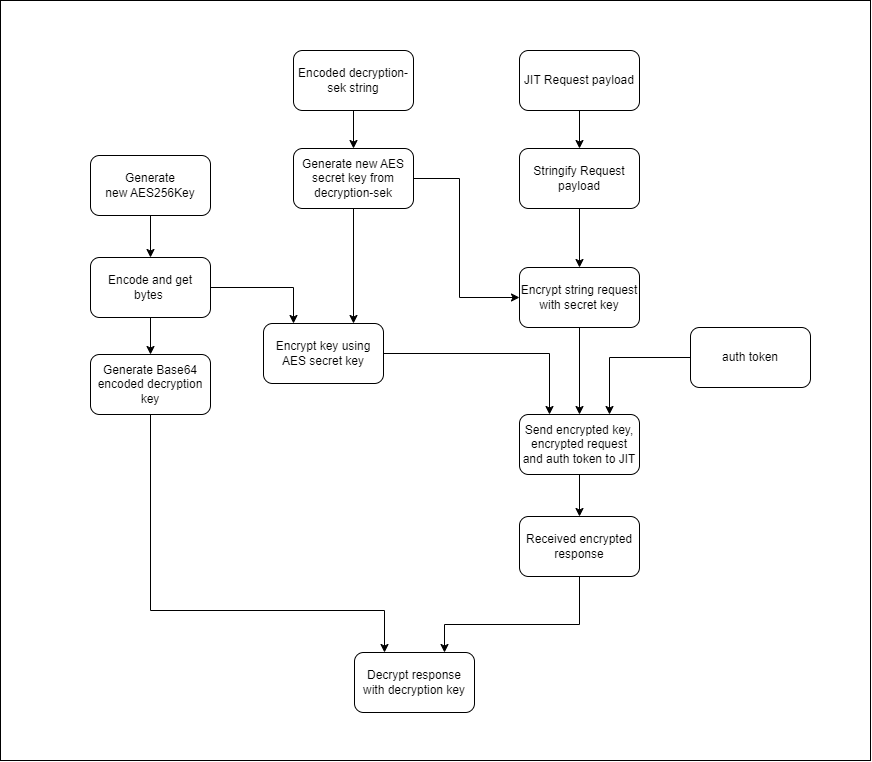

The diagram above was exported from draw.io. Its source (the exported page's mxGraphModel, read from the mxfile embedded in the PNG):
<mxGraphModel dx="2390" dy="1250" grid="1" gridSize="10" guides="1" tooltips="1" connect="1" arrows="1" fold="1" page="1" pageScale="1" pageWidth="2339" pageHeight="3300" math="0" shadow="0">
  <root>
    <mxCell id="0" />
    <mxCell id="1" parent="0" />
    <mxCell id="bcH_XRHZ8M-B8wPV3wxP-1" value="" style="rounded=0;whiteSpace=wrap;html=1;" vertex="1" parent="1">
      <mxGeometry x="890" y="570" width="870" height="760" as="geometry" />
    </mxCell>
    <mxCell id="42Of7z6JvST-hcsqvK5o-1" value="" style="edgeStyle=orthogonalEdgeStyle;rounded=0;orthogonalLoop=1;jettySize=auto;html=1;" edge="1" parent="1" source="42Of7z6JvST-hcsqvK5o-2" target="42Of7z6JvST-hcsqvK5o-4">
      <mxGeometry relative="1" as="geometry" />
    </mxCell>
    <mxCell id="42Of7z6JvST-hcsqvK5o-2" value="JIT Request payload" style="rounded=1;whiteSpace=wrap;html=1;" vertex="1" parent="1">
      <mxGeometry x="1409" y="620" width="120" height="60" as="geometry" />
    </mxCell>
    <mxCell id="42Of7z6JvST-hcsqvK5o-3" style="edgeStyle=orthogonalEdgeStyle;rounded=0;orthogonalLoop=1;jettySize=auto;html=1;entryX=0.5;entryY=0;entryDx=0;entryDy=0;" edge="1" parent="1" source="42Of7z6JvST-hcsqvK5o-4" target="42Of7z6JvST-hcsqvK5o-13">
      <mxGeometry relative="1" as="geometry">
        <mxPoint x="1322" y="816" as="targetPoint" />
        <Array as="points">
          <mxPoint x="1469" y="837" />
        </Array>
      </mxGeometry>
    </mxCell>
    <mxCell id="42Of7z6JvST-hcsqvK5o-4" value="Stringify Request payload" style="rounded=1;whiteSpace=wrap;html=1;" vertex="1" parent="1">
      <mxGeometry x="1409" y="718" width="120" height="60" as="geometry" />
    </mxCell>
    <mxCell id="42Of7z6JvST-hcsqvK5o-5" value="" style="edgeStyle=orthogonalEdgeStyle;rounded=0;orthogonalLoop=1;jettySize=auto;html=1;" edge="1" parent="1" source="42Of7z6JvST-hcsqvK5o-6" target="42Of7z6JvST-hcsqvK5o-9">
      <mxGeometry relative="1" as="geometry" />
    </mxCell>
    <mxCell id="42Of7z6JvST-hcsqvK5o-6" value="Encoded decryption-sek string" style="whiteSpace=wrap;html=1;rounded=1;" vertex="1" parent="1">
      <mxGeometry x="1183" y="620" width="120" height="60" as="geometry" />
    </mxCell>
    <mxCell id="42Of7z6JvST-hcsqvK5o-7" value="" style="edgeStyle=orthogonalEdgeStyle;rounded=0;orthogonalLoop=1;jettySize=auto;html=1;" edge="1" parent="1" source="42Of7z6JvST-hcsqvK5o-9" target="42Of7z6JvST-hcsqvK5o-13">
      <mxGeometry relative="1" as="geometry">
        <Array as="points">
          <mxPoint x="1349" y="748" />
        </Array>
      </mxGeometry>
    </mxCell>
    <mxCell id="42Of7z6JvST-hcsqvK5o-8" style="edgeStyle=orthogonalEdgeStyle;rounded=0;orthogonalLoop=1;jettySize=auto;html=1;entryX=0.75;entryY=0;entryDx=0;entryDy=0;" edge="1" parent="1" source="42Of7z6JvST-hcsqvK5o-9" target="42Of7z6JvST-hcsqvK5o-20">
      <mxGeometry relative="1" as="geometry" />
    </mxCell>
    <mxCell id="42Of7z6JvST-hcsqvK5o-9" value="Generate new AES secret key from decryption-sek" style="whiteSpace=wrap;html=1;rounded=1;" vertex="1" parent="1">
      <mxGeometry x="1183" y="718" width="120" height="60" as="geometry" />
    </mxCell>
    <mxCell id="42Of7z6JvST-hcsqvK5o-10" style="edgeStyle=orthogonalEdgeStyle;rounded=0;orthogonalLoop=1;jettySize=auto;html=1;entryX=0.75;entryY=0;entryDx=0;entryDy=0;" edge="1" parent="1" source="42Of7z6JvST-hcsqvK5o-11" target="42Of7z6JvST-hcsqvK5o-22">
      <mxGeometry relative="1" as="geometry" />
    </mxCell>
    <mxCell id="42Of7z6JvST-hcsqvK5o-11" value="auth token" style="whiteSpace=wrap;html=1;rounded=1;" vertex="1" parent="1">
      <mxGeometry x="1580" y="897" width="120" height="60" as="geometry" />
    </mxCell>
    <mxCell id="42Of7z6JvST-hcsqvK5o-12" value="" style="edgeStyle=orthogonalEdgeStyle;rounded=0;orthogonalLoop=1;jettySize=auto;html=1;" edge="1" parent="1" source="42Of7z6JvST-hcsqvK5o-13" target="42Of7z6JvST-hcsqvK5o-22">
      <mxGeometry relative="1" as="geometry" />
    </mxCell>
    <mxCell id="42Of7z6JvST-hcsqvK5o-13" value="Encrypt string request with secret key" style="whiteSpace=wrap;html=1;rounded=1;" vertex="1" parent="1">
      <mxGeometry x="1409" y="837" width="120" height="60" as="geometry" />
    </mxCell>
    <mxCell id="42Of7z6JvST-hcsqvK5o-14" value="" style="edgeStyle=orthogonalEdgeStyle;rounded=0;orthogonalLoop=1;jettySize=auto;html=1;" edge="1" parent="1" source="42Of7z6JvST-hcsqvK5o-15" target="42Of7z6JvST-hcsqvK5o-18">
      <mxGeometry relative="1" as="geometry" />
    </mxCell>
    <mxCell id="42Of7z6JvST-hcsqvK5o-15" value="Generate new&amp;nbsp;AES256Key" style="whiteSpace=wrap;html=1;rounded=1;" vertex="1" parent="1">
      <mxGeometry x="980" y="725" width="120" height="60" as="geometry" />
    </mxCell>
    <mxCell id="42Of7z6JvST-hcsqvK5o-16" value="" style="edgeStyle=orthogonalEdgeStyle;rounded=0;orthogonalLoop=1;jettySize=auto;html=1;entryX=0.25;entryY=0;entryDx=0;entryDy=0;" edge="1" parent="1" source="42Of7z6JvST-hcsqvK5o-18" target="42Of7z6JvST-hcsqvK5o-20">
      <mxGeometry relative="1" as="geometry" />
    </mxCell>
    <mxCell id="42Of7z6JvST-hcsqvK5o-17" value="" style="edgeStyle=orthogonalEdgeStyle;rounded=0;orthogonalLoop=1;jettySize=auto;html=1;" edge="1" parent="1" source="42Of7z6JvST-hcsqvK5o-18" target="42Of7z6JvST-hcsqvK5o-27">
      <mxGeometry relative="1" as="geometry" />
    </mxCell>
    <mxCell id="42Of7z6JvST-hcsqvK5o-18" value="Encode and get bytes&amp;nbsp;" style="whiteSpace=wrap;html=1;rounded=1;" vertex="1" parent="1">
      <mxGeometry x="980" y="827" width="120" height="60" as="geometry" />
    </mxCell>
    <mxCell id="42Of7z6JvST-hcsqvK5o-19" style="edgeStyle=orthogonalEdgeStyle;rounded=0;orthogonalLoop=1;jettySize=auto;html=1;entryX=0.25;entryY=0;entryDx=0;entryDy=0;" edge="1" parent="1" source="42Of7z6JvST-hcsqvK5o-20" target="42Of7z6JvST-hcsqvK5o-22">
      <mxGeometry relative="1" as="geometry" />
    </mxCell>
    <mxCell id="42Of7z6JvST-hcsqvK5o-20" value="Encrypt key using AES secret key" style="whiteSpace=wrap;html=1;rounded=1;" vertex="1" parent="1">
      <mxGeometry x="1153" y="893" width="120" height="60" as="geometry" />
    </mxCell>
    <mxCell id="42Of7z6JvST-hcsqvK5o-21" value="" style="edgeStyle=orthogonalEdgeStyle;rounded=0;orthogonalLoop=1;jettySize=auto;html=1;" edge="1" parent="1" source="42Of7z6JvST-hcsqvK5o-22" target="42Of7z6JvST-hcsqvK5o-24">
      <mxGeometry relative="1" as="geometry" />
    </mxCell>
    <mxCell id="42Of7z6JvST-hcsqvK5o-22" value="Send encrypted key, encrypted request and auth token to JIT" style="whiteSpace=wrap;html=1;rounded=1;" vertex="1" parent="1">
      <mxGeometry x="1409" y="984" width="120" height="60" as="geometry" />
    </mxCell>
    <mxCell id="42Of7z6JvST-hcsqvK5o-23" value="" style="edgeStyle=orthogonalEdgeStyle;rounded=0;orthogonalLoop=1;jettySize=auto;html=1;entryX=0.75;entryY=0;entryDx=0;entryDy=0;" edge="1" parent="1" source="42Of7z6JvST-hcsqvK5o-24" target="42Of7z6JvST-hcsqvK5o-25">
      <mxGeometry relative="1" as="geometry">
        <Array as="points">
          <mxPoint x="1469" y="1194" />
          <mxPoint x="1334" y="1194" />
        </Array>
      </mxGeometry>
    </mxCell>
    <mxCell id="42Of7z6JvST-hcsqvK5o-24" value="Received encrypted response" style="whiteSpace=wrap;html=1;rounded=1;" vertex="1" parent="1">
      <mxGeometry x="1409" y="1086" width="120" height="60" as="geometry" />
    </mxCell>
    <mxCell id="42Of7z6JvST-hcsqvK5o-25" value="Decrypt response with decryption key" style="whiteSpace=wrap;html=1;rounded=1;" vertex="1" parent="1">
      <mxGeometry x="1244" y="1222" width="120" height="60" as="geometry" />
    </mxCell>
    <mxCell id="42Of7z6JvST-hcsqvK5o-26" style="edgeStyle=orthogonalEdgeStyle;rounded=0;orthogonalLoop=1;jettySize=auto;html=1;entryX=0.25;entryY=0;entryDx=0;entryDy=0;" edge="1" parent="1" source="42Of7z6JvST-hcsqvK5o-27" target="42Of7z6JvST-hcsqvK5o-25">
      <mxGeometry relative="1" as="geometry">
        <Array as="points">
          <mxPoint x="1040" y="1180" />
          <mxPoint x="1274" y="1180" />
        </Array>
      </mxGeometry>
    </mxCell>
    <mxCell id="42Of7z6JvST-hcsqvK5o-27" value="Generate&amp;nbsp;Base64 encoded decryption key" style="whiteSpace=wrap;html=1;rounded=1;" vertex="1" parent="1">
      <mxGeometry x="980" y="924" width="120" height="60" as="geometry" />
    </mxCell>
  </root>
</mxGraphModel>